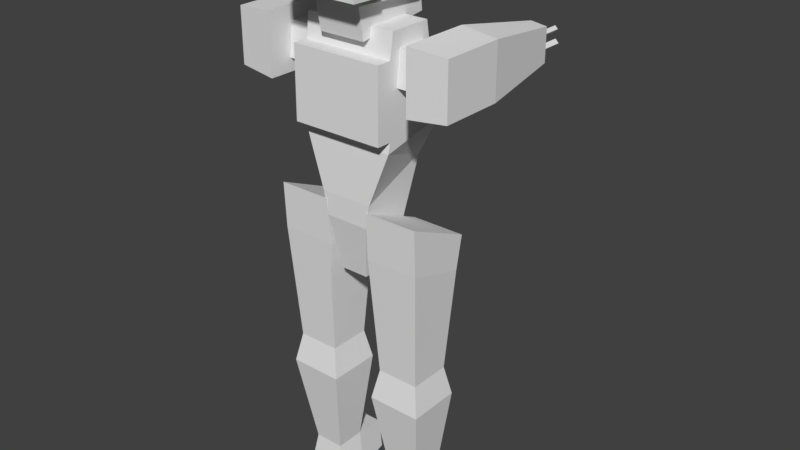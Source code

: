 # Source: Robot.blend  (saved by Blender 2.79.0; exported with 4.5.12 LTS)
import bpy
from mathutils import Matrix  # noqa: F401  (used for matrix-valued properties, if any)

bpy.ops.wm.read_factory_settings(use_empty=True)
scene = bpy.context.scene
scene.name = 'Scene'

# ---- collections
col_collection_1 = bpy.data.collections.new('Collection 1'); scene.collection.children.link(col_collection_1)

# ---- world
world_world = bpy.data.worlds.new('World'); scene.world = world_world
world_world.color = (0.05088, 0.05088, 0.05088)
world_world.use_sun_shadow = False
world_world.sun_shadow_jitter_overblur = 0.0
world_world.cycles.sampling_method = 'MANUAL'

# ---- meshes
me_cube_012 = bpy.data.meshes.new('Cube.012')
me_cube_012.from_pydata([(-1.0, -1.0, -1.0), (-1.0, -1.0, 1.0), (-1.0, 1.0, -1.0), (-1.0, 1.0, 1.0), (1.0, -1.0, -1.0), (1.0, -1.0, 1.0), (1.0, 1.0, -1.0), (1.0, 1.0, 1.0)], [], [(0, 1, 3, 2), (2, 3, 7, 6), (6, 7, 5, 4), (4, 5, 1, 0), (2, 6, 4, 0), (7, 3, 1, 5)])
_uv = me_cube_012.uv_layers.new(name='UVMap')
_uv.uv.foreach_set('vector', [0.9584, 0.9541, 0.9959, 0.9541, 0.9959, 0.9916, 0.9584, 0.9916, 0.9584, 0.9541, 0.9959, 0.9541, 0.9959, 0.9916, 0.9584, 0.9916, 0.9584, 0.9541, 0.9959, 0.9541, 0.9959, 0.9916, 0.9584, 0.9916, 0.9584, 0.9541, 0.9959, 0.9541, 0.9959, 0.9916, 0.9584, 0.9916, 0.9584, 0.9541, 0.9959, 0.9541, 0.9959, 0.9916, 0.9584, 0.9916, 0.9584, 0.9541, 0.9959, 0.9541, 0.9959, 0.9916, 0.9584, 0.9916])
me_cube_012.use_remesh_preserve_volume = False
me_cube_012.use_remesh_preserve_attributes = False
me_cube_012.use_mirror_vertex_groups = False
me_cube_012.update()
me_cube_011 = bpy.data.meshes.new('Cube.011')
me_cube_011.from_pydata([(-1.0, -1.0, -1.0), (-1.0, -1.0, 1.0), (-1.0, 1.0, -1.0), (-1.0, 1.0, 1.0), (1.0, -1.0, -1.0), (1.0, -1.0, 1.0), (1.0, 1.0, -1.0), (1.0, 1.0, 1.0)], [], [(0, 1, 3, 2), (2, 3, 7, 6), (6, 7, 5, 4), (4, 5, 1, 0), (2, 6, 4, 0), (7, 3, 1, 5)])
_uv = me_cube_011.uv_layers.new(name='UVMap')
_uv.uv.foreach_set('vector', [0.9001, 0.9576, 0.9349, 0.9576, 0.9349, 0.9924, 0.9001, 0.9924, 0.9001, 0.9576, 0.9349, 0.9576, 0.9349, 0.9924, 0.9001, 0.9924, 0.9001, 0.9576, 0.9349, 0.9576, 0.9349, 0.9924, 0.9001, 0.9924, 0.9001, 0.9576, 0.9349, 0.9576, 0.9349, 0.9924, 0.9001, 0.9924, 0.9001, 0.9576, 0.9349, 0.9576, 0.9349, 0.9924, 0.9001, 0.9924, 0.9001, 0.9576, 0.9349, 0.9576, 0.9349, 0.9924, 0.9001, 0.9924])
me_cube_011.use_remesh_preserve_volume = False
me_cube_011.use_remesh_preserve_attributes = False
me_cube_011.use_mirror_vertex_groups = False
me_cube_011.update()
me_cube_010 = bpy.data.meshes.new('Cube.010')
me_cube_010.from_pydata([(-1.0, -1.0, -1.0), (-1.0, -1.0, 1.0), (-1.0, 1.0, -1.0), (-1.0, 1.0, 1.0), (1.0, -1.0, -1.0), (1.0, -1.0, 1.0), (1.0, 1.0, -1.0), (1.0, 1.0, 1.0)], [], [(0, 1, 3, 2), (2, 3, 7, 6), (6, 7, 5, 4), (4, 5, 1, 0), (2, 6, 4, 0), (7, 3, 1, 5)])
_uv = me_cube_010.uv_layers.new(name='UVMap')
_uv.uv.foreach_set('vector', [0.952, 0.9075, 0.9906, 0.9075, 0.9906, 0.9461, 0.952, 0.9461, 0.952, 0.9075, 0.9906, 0.9075, 0.9906, 0.9461, 0.952, 0.9461, 0.952, 0.9075, 0.9906, 0.9075, 0.9906, 0.9461, 0.952, 0.9461, 0.952, 0.9075, 0.9906, 0.9075, 0.9906, 0.9461, 0.952, 0.9461, 0.952, 0.9075, 0.9906, 0.9075, 0.9906, 0.9461, 0.952, 0.9461, 0.952, 0.9075, 0.9906, 0.9075, 0.9906, 0.9461, 0.952, 0.9461])
me_cube_010.use_remesh_preserve_volume = False
me_cube_010.use_remesh_preserve_attributes = False
me_cube_010.use_mirror_vertex_groups = False
me_cube_010.update()
me_cube_006 = bpy.data.meshes.new('Cube.006')
me_cube_006.from_pydata([(-1.0, -1.0, -1.0), (-1.0, -1.0, 1.0), (-1.0, 1.0, -1.0), (-1.0, 1.0, 1.0), (1.0, -1.0, -1.0), (1.0, -1.0, 1.0), (1.0, 1.0, -1.0), (1.0, 1.0, 1.0), (-1.0, 1.857, -1.0), (-1.0, 1.857, 1.0), (1.0, 1.857, -1.0), (1.0, 1.857, 1.0), (-1.0, 1.563, -2.374), (1.0, 1.563, -2.374), (-1.0, 1.972, -2.257), (1.0, 1.972, -2.257), (-1.0, -1.077, -2.025), (-1.0, -1.87, 0.6973), (1.0, -1.077, -2.025), (1.0, -1.87, 0.6973), (-1.0, -2.254, -1.955), (-1.0, -2.254, 0.1384), (1.0, -2.254, -1.955), (1.0, -2.254, 0.1384)], [], [(0, 1, 3, 2), (7, 6, 10, 11), (6, 7, 5, 4), (5, 1, 17, 19), (2, 6, 4, 0), (7, 3, 1, 5), (8, 9, 11, 10), (6, 2, 12, 13), (3, 7, 11, 9), (2, 3, 9, 8), (13, 12, 14, 15), (8, 10, 15, 14), (2, 8, 14, 12), (10, 6, 13, 15), (16, 18, 22, 20), (4, 5, 19, 18), (1, 0, 16, 17), (0, 4, 18, 16), (22, 23, 21, 20), (17, 16, 20, 21), (19, 17, 21, 23), (18, 19, 23, 22)])
_uv = me_cube_006.uv_layers.new(name='UVMap')
_uv.uv.foreach_set('vector', [0.5962, 0.5856, 0.5266, 0.5856, 0.5266, 0.516, 0.5962, 0.516, 0.4926, 0.5996, 0.4926, 0.53, 0.5224, 0.53, 0.5224, 0.5996, 0.4926, 0.53, 0.4926, 0.5996, 0.4229, 0.5996, 0.4229, 0.53, 0.5847, 0.4123, 0.5847, 0.482, 0.5526, 0.482, 0.5526, 0.4123, 0.4489, 0.5997, 0.4489, 0.6694, 0.3792, 0.6694, 0.3792, 0.5997, 0.6544, 0.4123, 0.6544, 0.482, 0.5847, 0.482, 0.5847, 0.4123, 0.7539, 0.482, 0.6843, 0.482, 0.6843, 0.4123, 0.7539, 0.4123, 0.4489, 0.6694, 0.4489, 0.5997, 0.5006, 0.5997, 0.5006, 0.6694, 0.6544, 0.482, 0.6544, 0.4123, 0.6843, 0.4123, 0.6843, 0.482, 0.5962, 0.516, 0.5266, 0.516, 0.5266, 0.4861, 0.5962, 0.4861, 0.5006, 0.6694, 0.5006, 0.5997, 0.5155, 0.5997, 0.5155, 0.6694, 0.7539, 0.482, 0.7539, 0.4123, 0.7979, 0.4123, 0.7979, 0.482, 0.5962, 0.516, 0.5962, 0.4861, 0.64, 0.4821, 0.6441, 0.4963, 0.5224, 0.53, 0.4926, 0.53, 0.5122, 0.4821, 0.5265, 0.4861, 0.415, 0.482, 0.415, 0.4123, 0.4561, 0.4123, 0.4561, 0.482, 0.4229, 0.53, 0.4229, 0.5996, 0.3926, 0.5891, 0.4202, 0.4943, 0.5266, 0.5856, 0.5962, 0.5856, 0.6319, 0.5883, 0.5371, 0.6159, 0.3792, 0.482, 0.3792, 0.4123, 0.415, 0.4123, 0.415, 0.482, 0.4561, 0.4123, 0.529, 0.4123, 0.529, 0.482, 0.4561, 0.482, 0.5371, 0.6159, 0.6319, 0.5883, 0.6295, 0.6293, 0.5566, 0.6293, 0.5526, 0.4123, 0.5526, 0.482, 0.529, 0.482, 0.529, 0.4123, 0.4202, 0.4943, 0.3926, 0.5891, 0.3792, 0.5696, 0.3792, 0.4967])
me_cube_006.use_remesh_preserve_volume = False
me_cube_006.use_remesh_preserve_attributes = False
me_cube_006.use_mirror_vertex_groups = False
me_cube_006.update()
me_cube_004 = bpy.data.meshes.new('Cube.004')
me_cube_004.from_pydata([(-1.0, -1.339, -2.174), (-1.0, -1.559, 1.363), (-1.0, 1.858, -1.056), (-1.0, 1.758, 0.9162), (1.0, -1.339, -2.174), (1.0, -1.559, 1.363), (1.0, 1.858, -1.056), (1.0, 1.758, 0.9162), (-1.346, -1.007, 1.671), (-1.346, 1.267, 1.252), (1.346, -1.007, 1.671), (1.346, 1.267, 1.252), (-1.346, -0.9074, 3.911), (-1.346, 1.157, 3.352), (1.346, -0.9074, 3.911), (1.346, 1.157, 3.352)], [], [(0, 1, 3, 2), (2, 3, 7, 6), (6, 7, 5, 4), (4, 5, 1, 0), (2, 6, 4, 0), (5, 7, 11, 10), (8, 10, 14, 12), (3, 1, 8, 9), (1, 5, 10, 8), (7, 3, 9, 11), (15, 13, 12, 14), (11, 9, 13, 15), (10, 11, 15, 14), (9, 8, 12, 13)])
_uv = me_cube_004.uv_layers.new(name='UVMap')
_uv.uv.foreach_set('vector', [0.3859, 0.8237, 0.4457, 0.8045, 0.4525, 0.8634, 0.4191, 0.8737, 0.5007, 0.9243, 0.5007, 0.8893, 0.5361, 0.8893, 0.5361, 0.9243, 0.6177, 0.8737, 0.5843, 0.8634, 0.5911, 0.8045, 0.6509, 0.8237, 0.5361, 0.6899, 0.5361, 0.7527, 0.5007, 0.7527, 0.5007, 0.6899, 0.5007, 0.9243, 0.5361, 0.9243, 0.5361, 0.9844, 0.5007, 0.9844, 0.5911, 0.8045, 0.5843, 0.8634, 0.5777, 0.8531, 0.581, 0.8123, 0.4945, 0.7639, 0.5423, 0.7639, 0.5423, 0.8036, 0.4945, 0.8036, 0.4525, 0.8634, 0.4457, 0.8045, 0.4558, 0.8123, 0.4591, 0.8531, 0.5007, 0.7527, 0.5361, 0.7527, 0.5423, 0.7639, 0.4945, 0.7639, 0.5361, 0.8893, 0.5007, 0.8893, 0.4945, 0.8788, 0.5423, 0.8788, 0.5423, 0.8415, 0.4945, 0.8415, 0.4945, 0.8036, 0.5423, 0.8036, 0.5423, 0.8788, 0.4945, 0.8788, 0.4945, 0.8415, 0.5423, 0.8415, 0.581, 0.8123, 0.5777, 0.8531, 0.5423, 0.8415, 0.5423, 0.8036, 0.4591, 0.8531, 0.4558, 0.8123, 0.4945, 0.8036, 0.4945, 0.8415])
me_cube_004.use_remesh_preserve_volume = False
me_cube_004.use_remesh_preserve_attributes = False
me_cube_004.use_mirror_vertex_groups = False
me_cube_004.update()
me_cube_001 = bpy.data.meshes.new('Cube.001')
me_cube_001.from_pydata([(-0.6431, -1.0, -1.649), (-1.032, -1.433, 0.8973), (-0.6431, 1.0, -1.649), (-1.032, 1.0, 0.708), (-1.227, -1.433, 1.968), (-1.227, 1.703, 3.239), (-2.136, -1.297, 4.396), (-2.136, 1.946, 5.099), (-2.136, -1.189, 4.872), (-2.136, 2.054, 7.873), (-2.136, -1.162, 8.116), (-2.136, 1.189, 8.062), (-2.136, -1.0, 9.209), (-2.136, 1.0, 9.209), (-2.136, -1.892, 4.878), (-2.136, -1.864, 8.122), (0.6431, -1.0, -1.649), (1.032, -1.433, 0.8973), (0.6431, 1.0, -1.649), (1.032, 1.0, 0.708), (0.0, 1.0, -1.649), (0.0, 1.0, 0.708), (0.0, -1.0, -1.649), (0.0, -1.433, 0.8973), (1.227, -1.433, 1.968), (1.227, 1.703, 3.239), (0.0, 1.703, 3.239), (0.0, -1.433, 1.968), (2.136, -1.297, 4.396), (2.136, 1.946, 5.099), (0.0, 1.946, 5.099), (0.0, -1.297, 4.396), (2.136, -1.189, 4.872), (2.136, 2.054, 7.873), (0.0, 2.054, 7.873), (0.0, -1.189, 4.872), (2.136, -1.162, 8.116), (2.136, 1.189, 8.062), (0.0, 1.189, 8.062), (0.0, -1.162, 8.116), (2.136, -1.0, 9.209), (2.136, 1.0, 9.209), (0.0, 1.0, 9.209), (0.0, -1.0, 9.209), (2.136, -1.892, 4.878), (0.0, -1.892, 4.878), (2.136, -1.864, 8.122), (0.0, -1.864, 8.122)], [], [(0, 1, 3, 2), (22, 23, 1, 0), (2, 20, 22, 0), (2, 3, 21, 20), (21, 3, 5, 26), (3, 1, 4, 5), (1, 23, 27, 4), (6, 31, 35, 8), (4, 27, 31, 6), (26, 5, 7, 30), (5, 4, 6, 7), (34, 9, 11, 38), (30, 7, 9, 34), (7, 6, 8, 9), (9, 8, 10, 11), (42, 13, 12, 43), (10, 39, 43, 12), (38, 11, 13, 42), (11, 10, 12, 13), (14, 45, 47, 15), (39, 10, 15, 47), (10, 8, 14, 15), (8, 35, 45, 14), (16, 18, 19, 17), (22, 16, 17, 23), (18, 16, 22, 20), (18, 20, 21, 19), (21, 26, 25, 19), (19, 25, 24, 17), (17, 24, 27, 23), (28, 32, 35, 31), (24, 28, 31, 27), (26, 30, 29, 25), (25, 29, 28, 24), (34, 38, 37, 33), (30, 34, 33, 29), (29, 33, 32, 28), (33, 37, 36, 32), (42, 43, 40, 41), (36, 40, 43, 39), (38, 42, 41, 37), (37, 41, 40, 36), (44, 46, 47, 45), (39, 47, 46, 36), (36, 46, 44, 32), (32, 44, 45, 35)])
_uv = me_cube_001.uv_layers.new(name='UVMap')
_uv.uv.foreach_set('vector', [0.3542, 0.0357, 0.3585, 0.13, 0.2714, 0.1152, 0.2809, 0.02768, 0.3773, 0.03123, 0.3953, 0.124, 0.3585, 0.13, 0.3542, 0.0357, 0.1458, 0.06628, 0.1277, 0.06628, 0.1277, 0.01004, 0.1458, 0.01004, 0.1458, 0.06628, 0.1567, 0.1325, 0.1277, 0.1325, 0.1277, 0.06628, 0.1277, 0.1325, 0.1567, 0.1325, 0.1622, 0.2064, 0.1277, 0.2064, 0.2714, 0.1152, 0.3585, 0.13, 0.356, 0.1692, 0.2371, 0.2055, 0.3585, 0.13, 0.3953, 0.124, 0.4008, 0.1633, 0.356, 0.1692, 0.3403, 0.2561, 0.4119, 0.2516, 0.4129, 0.2684, 0.3394, 0.2726, 0.356, 0.1692, 0.4008, 0.1633, 0.4119, 0.2516, 0.3403, 0.2561, 0.1277, 0.2064, 0.1622, 0.2064, 0.1877, 0.2592, 0.1277, 0.2592, 0.2371, 0.2055, 0.356, 0.1692, 0.3403, 0.2561, 0.2293, 0.2849, 0.1277, 0.3372, 0.1877, 0.3372, 0.1877, 0.3621, 0.1277, 0.3621, 0.1277, 0.2592, 0.1877, 0.2592, 0.1877, 0.3372, 0.1277, 0.3372, 0.2293, 0.2849, 0.3403, 0.2561, 0.3394, 0.2726, 0.2293, 0.3827, 0.2293, 0.3827, 0.3394, 0.2726, 0.3429, 0.3869, 0.26, 0.3882, 0.8077, 0.02946, 0.8954, 0.02946, 0.8954, 0.1116, 0.8077, 0.1116, 0.8954, 0.1569, 0.8077, 0.1569, 0.8077, 0.1116, 0.8954, 0.1116, 0.1277, 0.3621, 0.1877, 0.3621, 0.1877, 0.3948, 0.1277, 0.3948, 0.9912, 0.145, 0.8954, 0.1569, 0.8954, 0.1116, 0.9766, 0.09953, 0.6687, 0.2038, 0.7729, 0.2038, 0.7729, 0.3622, 0.6687, 0.3622, 0.7729, 0.3965, 0.6687, 0.3965, 0.6687, 0.3622, 0.7729, 0.3622, 0.6344, 0.3622, 0.6344, 0.2038, 0.6687, 0.2038, 0.6687, 0.3622, 0.6687, 0.1695, 0.7729, 0.1695, 0.7729, 0.2038, 0.6687, 0.2038, 0.4804, 0.033, 0.5539, 0.02768, 0.5603, 0.1155, 0.4727, 0.127, 0.4575, 0.02768, 0.4804, 0.033, 0.4727, 0.127, 0.4361, 0.1197, 0.1096, 0.06628, 0.1096, 0.01004, 0.1277, 0.01004, 0.1277, 0.06628, 0.1096, 0.06628, 0.1277, 0.06628, 0.1277, 0.1325, 0.09865, 0.1325, 0.1277, 0.1325, 0.1277, 0.2064, 0.09317, 0.2064, 0.09865, 0.1325, 0.5603, 0.1155, 0.5912, 0.207, 0.4737, 0.1663, 0.4727, 0.127, 0.4727, 0.127, 0.4737, 0.1663, 0.4292, 0.1588, 0.4361, 0.1197, 0.4862, 0.2538, 0.4865, 0.2703, 0.4132, 0.2634, 0.4148, 0.2466, 0.4737, 0.1663, 0.4862, 0.2538, 0.4148, 0.2466, 0.4292, 0.1588, 0.1277, 0.2064, 0.1277, 0.2592, 0.06763, 0.2592, 0.09317, 0.2064, 0.5912, 0.207, 0.5961, 0.2866, 0.4862, 0.2538, 0.4737, 0.1663, 0.1277, 0.3372, 0.1277, 0.3621, 0.06763, 0.3621, 0.06763, 0.3372, 0.1277, 0.2592, 0.1277, 0.3372, 0.06763, 0.3372, 0.06763, 0.2592, 0.5961, 0.2866, 0.5925, 0.3844, 0.4865, 0.2703, 0.4862, 0.2538, 0.5925, 0.3844, 0.5616, 0.3887, 0.4788, 0.3844, 0.4865, 0.2703, 0.602, 0.1563, 0.602, 0.07421, 0.6897, 0.07421, 0.6897, 0.1563, 0.6897, 0.02886, 0.6897, 0.07421, 0.602, 0.07421, 0.602, 0.02886, 0.1277, 0.3621, 0.1277, 0.3948, 0.06763, 0.3948, 0.06763, 0.3621, 0.7856, 0.04084, 0.771, 0.08627, 0.6897, 0.07421, 0.6897, 0.02886, 0.915, 0.2063, 0.915, 0.3647, 0.8107, 0.3647, 0.8107, 0.2063, 0.8107, 0.3989, 0.8107, 0.3647, 0.915, 0.3647, 0.915, 0.3989, 0.9492, 0.3647, 0.915, 0.3647, 0.915, 0.2063, 0.9492, 0.2063, 0.915, 0.172, 0.915, 0.2063, 0.8107, 0.2063, 0.8107, 0.172])
me_cube_001.use_remesh_preserve_volume = False
me_cube_001.use_remesh_preserve_attributes = False
me_cube_001.use_mirror_vertex_groups = False
me_cube_001.update()
me_cube_016 = bpy.data.meshes.new('Cube.016')
me_cube_016.from_pydata([(-1.0, -1.09, -1.03), (-1.0, -1.165, 0.6845), (-1.0, 1.075, -1.661), (-1.0, 1.331, -0.4273), (1.0, -1.09, -1.03), (1.0, -1.165, 0.6845), (1.0, 1.075, -1.661), (1.0, 1.331, -0.4273), (-0.7838, -0.7838, -5.465), (-0.7838, 0.7838, -5.465), (0.7838, -0.7838, -5.465), (0.7838, 0.7838, -5.465), (-1.0, -1.0, -6.582), (-1.0, 1.0, -6.582), (1.0, -1.0, -6.582), (1.0, 1.0, -6.582), (-0.5621, -0.4323, -10.14), (-0.5621, 0.6919, -10.14), (0.5621, -0.4323, -10.14), (0.5621, 0.6919, -10.14), (-0.8409, -0.5621, -11.57), (-0.8409, 0.5621, -11.57), (0.8409, -0.5621, -11.57), (0.8409, 0.5621, -11.57), (-0.4096, 2.016, -10.45), (0.4096, 2.016, -10.45), (-0.6127, 1.921, -11.49), (0.6127, 1.921, -11.49)], [], [(0, 1, 3, 2), (2, 3, 7, 6), (6, 7, 5, 4), (4, 5, 1, 0), (4, 0, 8, 10), (7, 3, 1, 5), (10, 8, 12, 14), (2, 6, 11, 9), (0, 2, 9, 8), (6, 4, 10, 11), (13, 15, 19, 17), (9, 11, 15, 13), (11, 10, 14, 15), (8, 9, 13, 12), (19, 18, 22, 23), (15, 14, 18, 19), (12, 13, 17, 16), (14, 12, 16, 18), (21, 23, 22, 20), (16, 17, 21, 20), (18, 16, 20, 22), (19, 23, 27, 25), (24, 25, 27, 26), (23, 21, 26, 27), (21, 17, 24, 26), (17, 19, 25, 24)])
_uv = me_cube_016.uv_layers.new(name='UVMap')
_uv.uv.foreach_set('vector', [0.1285, 0.8631, 0.1254, 0.9232, 0.04194, 0.8755, 0.05548, 0.833, 0.3478, 0.8293, 0.3555, 0.8739, 0.2845, 0.8866, 0.2754, 0.8417, 0.2754, 0.8417, 0.2845, 0.8866, 0.196, 0.9266, 0.1986, 0.8659, 0.1986, 0.8659, 0.196, 0.9266, 0.1254, 0.9232, 0.1285, 0.8631, 0.1986, 0.8659, 0.1285, 0.8631, 0.1406, 0.6962, 0.2021, 0.697, 0.2845, 0.8866, 0.3555, 0.8739, 0.3729, 0.9709, 0.3019, 0.9836, 0.2021, 0.697, 0.1406, 0.6962, 0.1428, 0.6538, 0.203, 0.6577, 0.3478, 0.8293, 0.2754, 0.8417, 0.2621, 0.6952, 0.3201, 0.6927, 0.1285, 0.8631, 0.05548, 0.833, 0.07903, 0.6942, 0.1406, 0.6962, 0.2754, 0.8417, 0.1986, 0.8659, 0.2021, 0.697, 0.2621, 0.6952, 0.3273, 0.6551, 0.2619, 0.6565, 0.2551, 0.532, 0.2978, 0.526, 0.3201, 0.6927, 0.2621, 0.6952, 0.2619, 0.6565, 0.3273, 0.6551, 0.2621, 0.6952, 0.2021, 0.697, 0.203, 0.6577, 0.2619, 0.6565, 0.1406, 0.6962, 0.07903, 0.6942, 0.07318, 0.6476, 0.1428, 0.6538, 0.2551, 0.532, 0.2091, 0.5251, 0.2231, 0.4682, 0.2623, 0.4789, 0.2619, 0.6565, 0.203, 0.6577, 0.2091, 0.5251, 0.2551, 0.532, 0.1428, 0.6538, 0.07318, 0.6476, 0.1144, 0.5183, 0.1606, 0.5226, 0.203, 0.6577, 0.1428, 0.6538, 0.1606, 0.5226, 0.2091, 0.5251, 0.1644, 0.4199, 0.2273, 0.4262, 0.2231, 0.4682, 0.1603, 0.4619, 0.1606, 0.5226, 0.1144, 0.5183, 0.1191, 0.4638, 0.1603, 0.4619, 0.2091, 0.5251, 0.1606, 0.5226, 0.1603, 0.4619, 0.2231, 0.4682, 0.4542, 0.7075, 0.4689, 0.7454, 0.4312, 0.753, 0.4205, 0.7254, 0.398, 0.7294, 0.4205, 0.7254, 0.4312, 0.753, 0.3976, 0.759, 0.4441, 0.7892, 0.398, 0.7974, 0.3976, 0.759, 0.4312, 0.753, 0.3597, 0.765, 0.3603, 0.7243, 0.398, 0.7294, 0.3976, 0.759, 0.3872, 0.6928, 0.418, 0.6873, 0.4205, 0.7254, 0.398, 0.7294])
me_cube_016.use_remesh_preserve_volume = False
me_cube_016.use_remesh_preserve_attributes = False
me_cube_016.use_mirror_vertex_groups = False
me_cube_016.update()
me_cube_015 = bpy.data.meshes.new('Cube.015')
me_cube_015.from_pydata([(67.84, -1.0, 64.91), (65.84, -1.0, 65.0), (67.84, 1.0, 64.91), (65.84, 1.0, 65.0), (67.76, -1.0, 62.91), (65.76, -1.0, 63.0), (67.76, 1.0, 62.91), (65.76, 1.0, 63.0)], [], [(0, 2, 3, 1), (2, 6, 7, 3), (6, 4, 5, 7), (4, 0, 1, 5), (2, 0, 4, 6), (7, 5, 1, 3)])
_uv = me_cube_015.uv_layers.new(name='UVMap')
_uv.uv.foreach_set('vector', [0.8947, 0.4684, 0.8947, 0.4915, 0.9178, 0.4915, 0.9178, 0.4684, 0.8253, 0.5146, 0.8485, 0.5146, 0.8485, 0.4915, 0.8253, 0.4915, 0.8716, 0.4915, 0.8716, 0.4684, 0.8485, 0.4684, 0.8485, 0.4915, 0.8485, 0.5147, 0.8253, 0.5147, 0.8253, 0.5378, 0.8485, 0.5378, 0.8947, 0.4915, 0.8947, 0.4684, 0.8716, 0.4684, 0.8716, 0.4915, 0.8485, 0.4915, 0.8485, 0.4684, 0.8253, 0.4684, 0.8253, 0.4915])
me_cube_015.use_remesh_preserve_volume = False
me_cube_015.use_remesh_preserve_attributes = False
me_cube_015.use_mirror_vertex_groups = False
me_cube_015.update()
me_cube_014 = bpy.data.meshes.new('Cube.014')
me_cube_014.from_pydata([(56.18, -1.0, 53.74), (54.18, -1.0, 53.83), (56.18, 1.0, 53.74), (54.18, 1.0, 53.83), (56.09, -1.0, 51.75), (54.1, -1.0, 51.83), (56.09, 1.0, 51.75), (54.1, 1.0, 51.83)], [], [(0, 2, 3, 1), (2, 6, 7, 3), (6, 4, 5, 7), (4, 0, 1, 5), (2, 0, 4, 6), (7, 5, 1, 3)])
_uv = me_cube_014.uv_layers.new(name='UVMap')
_uv.uv.foreach_set('vector', [0.9181, 0.5626, 0.9181, 0.5895, 0.9449, 0.5895, 0.9449, 0.5626, 0.8374, 0.6164, 0.8643, 0.6164, 0.8643, 0.5895, 0.8374, 0.5895, 0.8912, 0.5895, 0.8912, 0.5626, 0.8643, 0.5626, 0.8643, 0.5895, 0.8912, 0.5626, 0.8912, 0.5358, 0.8643, 0.5358, 0.8643, 0.5626, 0.9181, 0.5895, 0.9181, 0.5626, 0.8912, 0.5626, 0.8912, 0.5895, 0.8643, 0.5895, 0.8643, 0.5626, 0.8374, 0.5626, 0.8374, 0.5895])
me_cube_014.use_remesh_preserve_volume = False
me_cube_014.use_remesh_preserve_attributes = False
me_cube_014.use_mirror_vertex_groups = False
me_cube_014.update()
me_cube_013 = bpy.data.meshes.new('Cube.013')
me_cube_013.from_pydata([(-1.0, -1.217, -0.886), (-1.0, -1.217, 0.886), (-1.0, 0.886, -0.886), (-1.0, 0.886, 0.886), (1.0, -1.331, -1.0), (1.0, -1.331, 1.0), (1.0, 1.0, -1.0), (1.0, 1.0, 1.0), (-0.4063, 3.826, -0.6181), (-0.4063, 3.826, 0.4628), (0.4549, 3.83, -0.6877), (0.4549, 3.83, 0.5323)], [], [(0, 1, 3, 2), (3, 7, 11, 9), (6, 7, 5, 4), (4, 5, 1, 0), (2, 6, 4, 0), (7, 3, 1, 5), (8, 9, 11, 10), (2, 3, 9, 8), (7, 6, 10, 11), (6, 2, 8, 10)])
_uv = me_cube_013.uv_layers.new(name='UVMap')
_uv.uv.foreach_set('vector', [0.8226, 0.8568, 0.7507, 0.8568, 0.7507, 0.7715, 0.8226, 0.7715, 0.7507, 0.7715, 0.6694, 0.7668, 0.6926, 0.6507, 0.7277, 0.6507, 0.9038, 0.7668, 0.985, 0.7668, 0.985, 0.8614, 0.9038, 0.8614, 0.6786, 0.942, 0.6694, 0.8614, 0.7507, 0.8568, 0.7588, 0.9282, 0.8226, 0.7715, 0.9038, 0.7668, 0.9038, 0.8614, 0.8226, 0.8568, 0.6694, 0.7668, 0.7507, 0.7715, 0.7507, 0.8568, 0.6694, 0.8614, 0.7313, 0.607, 0.7277, 0.6507, 0.6926, 0.6507, 0.6967, 0.6014, 0.8226, 0.7715, 0.7507, 0.7715, 0.7679, 0.6498, 0.8117, 0.6498, 0.985, 0.7668, 0.9038, 0.7668, 0.9165, 0.6499, 0.966, 0.6499, 0.9038, 0.7668, 0.8226, 0.7715, 0.846, 0.6515, 0.881, 0.6515])
me_cube_013.use_remesh_preserve_volume = False
me_cube_013.use_remesh_preserve_attributes = False
me_cube_013.use_mirror_vertex_groups = False
me_cube_013.update()
me_cube_000 = bpy.data.meshes.new('Cube.000')
me_cube_000.from_pydata([(8.246, -1.0, -1.0), (8.246, -0.7903, 1.0), (8.246, 0.7204, -1.0), (8.246, 1.0, 1.0), (6.246, -1.0, -1.0), (6.246, -0.7903, 1.0), (6.246, 0.7204, -1.0), (6.246, 1.0, 1.0)], [], [(0, 2, 3, 1), (2, 6, 7, 3), (6, 4, 5, 7), (4, 0, 1, 5), (2, 0, 4, 6), (7, 5, 1, 3)])
_uv = me_cube_000.uv_layers.new(name='UVMap')
_uv.uv.foreach_set('vector', [0.813, 0.9345, 0.7782, 0.9308, 0.7768, 0.8898, 0.813, 0.8936, 0.7892, 0.9876, 0.7892, 0.9469, 0.8303, 0.9469, 0.8303, 0.9876, 0.8619, 0.9108, 0.8667, 0.9455, 0.8258, 0.9469, 0.8208, 0.9108, 0.7542, 0.9469, 0.7542, 0.9876, 0.7133, 0.9876, 0.7133, 0.9469, 0.7892, 0.9876, 0.7542, 0.9876, 0.7542, 0.9469, 0.7892, 0.9469, 0.8303, 0.9469, 0.8667, 0.9469, 0.8667, 0.9876, 0.8303, 0.9876])
me_cube_000.use_remesh_preserve_volume = False
me_cube_000.use_remesh_preserve_attributes = False
me_cube_000.use_mirror_vertex_groups = False
me_cube_000.update()
me_cube_009 = bpy.data.meshes.new('Cube.009')
me_cube_009.from_pydata([(-1.0, -1.0, -1.0), (-1.0, -1.0, 1.0), (-1.0, 1.0, -1.0), (-1.0, 1.0, 1.0), (1.0, -1.0, -1.0), (1.0, -1.0, 1.0), (1.0, 1.0, -1.0), (1.0, 1.0, 1.0)], [], [(0, 1, 3, 2), (2, 3, 7, 6), (6, 7, 5, 4), (4, 5, 1, 0), (2, 6, 4, 0), (7, 3, 1, 5)])
_uv = me_cube_009.uv_layers.new(name='UVMap')
_uv.uv.foreach_set('vector', [0.9053, 0.9078, 0.9436, 0.9078, 0.9436, 0.9461, 0.9053, 0.9461, 0.9053, 0.9078, 0.9436, 0.9078, 0.9436, 0.9461, 0.9053, 0.9461, 0.9053, 0.9078, 0.9436, 0.9078, 0.9436, 0.9461, 0.9053, 0.9461, 0.9053, 0.9078, 0.9436, 0.9078, 0.9436, 0.9461, 0.9053, 0.9461, 0.9053, 0.9078, 0.9436, 0.9078, 0.9436, 0.9461, 0.9053, 0.9461, 0.9053, 0.9078, 0.9436, 0.9078, 0.9436, 0.9461, 0.9053, 0.9461])
me_cube_009.use_remesh_preserve_volume = False
me_cube_009.use_remesh_preserve_attributes = False
me_cube_009.use_mirror_vertex_groups = False
me_cube_009.update()
me_cube_008 = bpy.data.meshes.new('Cube.008')
me_cube_008.from_pydata([(-1.0, -1.0, -1.0), (-1.0, -1.0, 1.0), (-1.0, 1.0, -1.0), (-1.0, 1.0, 1.0), (1.0, -1.0, -1.0), (1.0, -1.0, 1.0), (1.0, 1.0, -1.0), (1.0, 1.0, 1.0)], [], [(0, 1, 3, 2), (2, 3, 7, 6), (6, 7, 5, 4), (4, 5, 1, 0), (2, 6, 4, 0), (7, 3, 1, 5)])
_uv = me_cube_008.uv_layers.new(name='UVMap')
_uv.uv.foreach_set('vector', [0.9181, 0.5626, 0.9449, 0.5626, 0.9449, 0.5895, 0.9181, 0.5895, 0.8374, 0.6164, 0.8374, 0.5895, 0.8643, 0.5895, 0.8643, 0.6164, 0.8912, 0.5895, 0.8643, 0.5895, 0.8643, 0.5626, 0.8912, 0.5626, 0.8912, 0.5626, 0.8643, 0.5626, 0.8643, 0.5358, 0.8912, 0.5358, 0.9181, 0.5895, 0.8912, 0.5895, 0.8912, 0.5626, 0.9181, 0.5626, 0.8643, 0.5895, 0.8374, 0.5895, 0.8374, 0.5626, 0.8643, 0.5626])
me_cube_008.use_remesh_preserve_volume = False
me_cube_008.use_remesh_preserve_attributes = False
me_cube_008.use_mirror_vertex_groups = False
me_cube_008.update()
me_cube_007 = bpy.data.meshes.new('Cube.007')
me_cube_007.from_pydata([(-1.0, -1.0, -1.0), (-1.0, -1.0, 1.0), (-1.0, 1.0, -1.0), (-1.0, 1.0, 1.0), (1.0, -1.0, -1.0), (1.0, -1.0, 1.0), (1.0, 1.0, -1.0), (1.0, 1.0, 1.0)], [], [(0, 1, 3, 2), (2, 3, 7, 6), (6, 7, 5, 4), (4, 5, 1, 0), (2, 6, 4, 0), (7, 3, 1, 5)])
_uv = me_cube_007.uv_layers.new(name='UVMap')
_uv.uv.foreach_set('vector', [0.8947, 0.4684, 0.9178, 0.4684, 0.9178, 0.4915, 0.8947, 0.4915, 0.8253, 0.5146, 0.8253, 0.4915, 0.8485, 0.4915, 0.8485, 0.5146, 0.8716, 0.4915, 0.8485, 0.4915, 0.8485, 0.4684, 0.8716, 0.4684, 0.8485, 0.5147, 0.8485, 0.5378, 0.8253, 0.5378, 0.8253, 0.5147, 0.8947, 0.4915, 0.8716, 0.4915, 0.8716, 0.4684, 0.8947, 0.4684, 0.8485, 0.4915, 0.8253, 0.4915, 0.8253, 0.4684, 0.8485, 0.4684])
me_cube_007.use_remesh_preserve_volume = False
me_cube_007.use_remesh_preserve_attributes = False
me_cube_007.use_mirror_vertex_groups = False
me_cube_007.update()
me_cube_005 = bpy.data.meshes.new('Cube.005')
me_cube_005.from_pydata([(4.684, -1.09, -1.03), (4.684, -1.165, 0.6845), (4.684, 1.075, -1.661), (4.684, 1.331, -0.4273), (2.684, -1.09, -1.03), (2.684, -1.165, 0.6845), (2.684, 1.075, -1.661), (2.684, 1.331, -0.4273), (4.468, -0.7838, -5.465), (4.468, 0.7838, -5.465), (2.9, -0.7838, -5.465), (2.9, 0.7838, -5.465), (4.684, -1.0, -6.582), (4.684, 1.0, -6.582), (2.684, -1.0, -6.582), (2.684, 1.0, -6.582), (4.246, -0.4323, -10.14), (4.246, 0.6919, -10.14), (3.122, -0.4323, -10.14), (3.122, 0.6919, -10.14), (4.525, -0.5621, -11.57), (4.525, 0.5621, -11.57), (2.843, -0.5621, -11.57), (2.843, 0.5621, -11.57), (4.093, 2.016, -10.45), (3.274, 2.016, -10.45), (4.297, 1.921, -11.49), (3.071, 1.921, -11.49)], [], [(0, 2, 3, 1), (2, 6, 7, 3), (6, 4, 5, 7), (4, 0, 1, 5), (4, 10, 8, 0), (7, 5, 1, 3), (10, 14, 12, 8), (2, 9, 11, 6), (0, 8, 9, 2), (6, 11, 10, 4), (13, 17, 19, 15), (9, 13, 15, 11), (11, 15, 14, 10), (8, 12, 13, 9), (19, 23, 22, 18), (15, 19, 18, 14), (12, 16, 17, 13), (14, 18, 16, 12), (21, 20, 22, 23), (16, 20, 21, 17), (18, 22, 20, 16), (19, 25, 27, 23), (24, 26, 27, 25), (23, 27, 26, 21), (21, 26, 24, 17), (17, 24, 25, 19)])
_uv = me_cube_005.uv_layers.new(name='UVMap')
_uv.uv.foreach_set('vector', [0.1285, 0.8631, 0.05548, 0.833, 0.04194, 0.8755, 0.1254, 0.9232, 0.3478, 0.8293, 0.2754, 0.8417, 0.2845, 0.8866, 0.3555, 0.8739, 0.2754, 0.8417, 0.1986, 0.8659, 0.196, 0.9266, 0.2845, 0.8866, 0.1986, 0.8659, 0.1285, 0.8631, 0.1254, 0.9232, 0.196, 0.9266, 0.1986, 0.8659, 0.2021, 0.697, 0.1406, 0.6962, 0.1285, 0.8631, 0.2845, 0.8866, 0.3019, 0.9836, 0.3729, 0.9709, 0.3555, 0.8739, 0.2021, 0.697, 0.203, 0.6577, 0.1428, 0.6538, 0.1406, 0.6962, 0.3478, 0.8293, 0.3201, 0.6927, 0.2621, 0.6952, 0.2754, 0.8417, 0.1285, 0.8631, 0.1406, 0.6962, 0.07903, 0.6942, 0.05548, 0.833, 0.2754, 0.8417, 0.2621, 0.6952, 0.2021, 0.697, 0.1986, 0.8659, 0.3273, 0.6551, 0.2978, 0.526, 0.2551, 0.532, 0.2619, 0.6565, 0.3201, 0.6927, 0.3273, 0.6551, 0.2619, 0.6565, 0.2621, 0.6952, 0.2621, 0.6952, 0.2619, 0.6565, 0.203, 0.6577, 0.2021, 0.697, 0.1406, 0.6962, 0.1428, 0.6538, 0.07318, 0.6476, 0.07903, 0.6942, 0.2551, 0.532, 0.2623, 0.4789, 0.2231, 0.4682, 0.2091, 0.5251, 0.2619, 0.6565, 0.2551, 0.532, 0.2091, 0.5251, 0.203, 0.6577, 0.1428, 0.6538, 0.1606, 0.5226, 0.1144, 0.5183, 0.07318, 0.6476, 0.203, 0.6577, 0.2091, 0.5251, 0.1606, 0.5226, 0.1428, 0.6538, 0.1644, 0.4199, 0.1603, 0.4619, 0.2231, 0.4682, 0.2273, 0.4262, 0.1606, 0.5226, 0.1603, 0.4619, 0.1191, 0.4638, 0.1144, 0.5183, 0.2091, 0.5251, 0.2231, 0.4682, 0.1603, 0.4619, 0.1606, 0.5226, 0.4542, 0.7075, 0.4205, 0.7254, 0.4312, 0.753, 0.4689, 0.7454, 0.398, 0.7294, 0.3976, 0.759, 0.4312, 0.753, 0.4205, 0.7254, 0.4441, 0.7892, 0.4312, 0.753, 0.3976, 0.759, 0.398, 0.7974, 0.3597, 0.765, 0.3976, 0.759, 0.398, 0.7294, 0.3603, 0.7243, 0.3872, 0.6928, 0.398, 0.7294, 0.4205, 0.7254, 0.418, 0.6873])
me_cube_005.use_remesh_preserve_volume = False
me_cube_005.use_remesh_preserve_attributes = False
me_cube_005.use_mirror_vertex_groups = False
me_cube_005.update()
me_cube_003 = bpy.data.meshes.new('Cube.003')
me_cube_003.from_pydata([(10.86, -1.217, -0.886), (10.86, -1.217, 0.886), (10.86, 0.886, -0.886), (10.86, 0.886, 0.886), (8.858, -1.331, -1.0), (8.858, -1.331, 1.0), (8.858, 1.0, -1.0), (8.858, 1.0, 1.0), (10.26, 3.826, -0.6181), (10.26, 3.826, 0.4628), (9.403, 3.83, -0.6877), (9.403, 3.83, 0.5323)], [], [(0, 2, 3, 1), (3, 9, 11, 7), (6, 4, 5, 7), (4, 0, 1, 5), (2, 0, 4, 6), (7, 5, 1, 3), (8, 10, 11, 9), (2, 8, 9, 3), (7, 11, 10, 6), (6, 10, 8, 2)])
_uv = me_cube_003.uv_layers.new(name='UVMap')
_uv.uv.foreach_set('vector', [0.8226, 0.8568, 0.8226, 0.7715, 0.7507, 0.7715, 0.7507, 0.8568, 0.7507, 0.7715, 0.7277, 0.6507, 0.6926, 0.6507, 0.6694, 0.7668, 0.9038, 0.7668, 0.9038, 0.8614, 0.985, 0.8614, 0.985, 0.7668, 0.6786, 0.942, 0.7588, 0.9282, 0.7507, 0.8568, 0.6694, 0.8614, 0.8226, 0.7715, 0.8226, 0.8568, 0.9038, 0.8614, 0.9038, 0.7668, 0.6694, 0.7668, 0.6694, 0.8614, 0.7507, 0.8568, 0.7507, 0.7715, 0.7313, 0.607, 0.6967, 0.6014, 0.6926, 0.6507, 0.7277, 0.6507, 0.8226, 0.7715, 0.8117, 0.6498, 0.7679, 0.6498, 0.7507, 0.7715, 0.985, 0.7668, 0.966, 0.6499, 0.9165, 0.6499, 0.9038, 0.7668, 0.9038, 0.7668, 0.881, 0.6515, 0.846, 0.6515, 0.8226, 0.7715])
me_cube_003.use_remesh_preserve_volume = False
me_cube_003.use_remesh_preserve_attributes = False
me_cube_003.use_mirror_vertex_groups = False
me_cube_003.update()
me_cube_002 = bpy.data.meshes.new('Cube.002')
me_cube_002.from_pydata([(-1.0, -1.0, -1.0), (-1.0, -0.7903, 1.0), (-1.0, 0.7204, -1.0), (-1.0, 1.0, 1.0), (1.0, -1.0, -1.0), (1.0, -0.7903, 1.0), (1.0, 0.7204, -1.0), (1.0, 1.0, 1.0)], [], [(0, 1, 3, 2), (2, 3, 7, 6), (6, 7, 5, 4), (4, 5, 1, 0), (2, 6, 4, 0), (7, 3, 1, 5)])
_uv = me_cube_002.uv_layers.new(name='UVMap')
_uv.uv.foreach_set('vector', [0.813, 0.9345, 0.813, 0.8936, 0.7768, 0.8898, 0.7782, 0.9308, 0.7892, 0.9876, 0.8303, 0.9876, 0.8303, 0.9469, 0.7892, 0.9469, 0.8619, 0.9108, 0.8208, 0.9108, 0.8258, 0.9469, 0.8667, 0.9455, 0.7542, 0.9469, 0.7133, 0.9469, 0.7133, 0.9876, 0.7542, 0.9876, 0.7892, 0.9876, 0.7892, 0.9469, 0.7542, 0.9469, 0.7542, 0.9876, 0.8303, 0.9469, 0.8303, 0.9876, 0.8667, 0.9876, 0.8667, 0.9469])
me_cube_002.use_remesh_preserve_volume = False
me_cube_002.use_remesh_preserve_attributes = False
me_cube_002.use_mirror_vertex_groups = False
me_cube_002.update()

# ---- objects
ob_roboeye3 = bpy.data.objects.new('RoboEye3', me_cube_012)
ob_roboeye2 = bpy.data.objects.new('RoboEye2', me_cube_011)
ob_roboeye1 = bpy.data.objects.new('RoboEye1', me_cube_010)
ob_roboheadupper = bpy.data.objects.new('RoboHeadUpper', me_cube_006)
ob_roboheadlower = bpy.data.objects.new('RoboHeadLower', me_cube_004)
ob_robotorso = bpy.data.objects.new('RoboTorso', me_cube_001)
ob_robolegl = bpy.data.objects.new('RoboLegL', me_cube_016)
ob_robobarrel2r = bpy.data.objects.new('RoboBarrel2R', me_cube_015)
ob_robobarrel1r = bpy.data.objects.new('RoboBarrel1R', me_cube_014)
ob_roboarml = bpy.data.objects.new('RoboArmL', me_cube_013)
ob_roboarmjointr = bpy.data.objects.new('RoboArmJointR', me_cube_000)
ob_roboeye4 = bpy.data.objects.new('RoboEye4', me_cube_009)
ob_robobarrel1l = bpy.data.objects.new('RoboBarrel1L', me_cube_008)
ob_robobarrel2l = bpy.data.objects.new('RoboBarrel2L', me_cube_007)
ob_robolegr = bpy.data.objects.new('RoboLegR', me_cube_005)
ob_roboarmr = bpy.data.objects.new('RoboArmR', me_cube_003)
ob_roboarmjointl = bpy.data.objects.new('RoboArmJointL', me_cube_002)

# ---- transforms, parenting, visibility, modifiers, constraints
ob_roboeye3.location = (-0.3189, 0.6784, 3.712)
ob_roboeye3.scale = (0.03986, 0.04492, 0.06524)
ob_roboeye3.lineart.crease_threshold = 0.0
ob_roboeye2.location = (-0.2083, 0.6784, 3.712)
ob_roboeye2.scale = (0.03986, 0.04492, 0.06524)
ob_roboeye2.lineart.crease_threshold = 0.0
ob_roboeye1.location = (-0.1069, 0.6784, 3.712)
ob_roboeye1.scale = (0.03986, 0.04492, 0.06524)
ob_roboeye1.lineart.crease_threshold = 0.0
ob_roboheadupper.location = (0.0, 0.0, 3.697)
ob_roboheadupper.scale = (0.5536, 0.3736, 0.2052)
ob_roboheadupper.lineart.crease_threshold = 0.0
ob_roboheadlower.location = (0.0, 0.0, 2.995)
ob_roboheadlower.scale = (0.3327, 0.3327, 0.1187)
ob_roboheadlower.lineart.crease_threshold = 0.0
ob_robotorso.location = (0.0, 0.0, 0.06052)
ob_robotorso.scale = (0.3077, 0.3077, 0.3077)
ob_robotorso.lineart.crease_threshold = 0.0
ob_robolegl.location = (-0.7083, 0.0, 0.302)
ob_robolegl.scale = (0.3845, 0.3845, 0.3845)
ob_robolegl.lineart.crease_threshold = 0.0
ob_robobarrel2r.location = (-1.332, 1.818, 2.511)
ob_robobarrel2r.rotation_euler = (-1.316e-08, 0.7636, -3.277e-08)
ob_robobarrel2r.scale = (0.02882, 0.203, 0.02882)
ob_robobarrel2r.lineart.crease_threshold = 0.0
ob_robobarrel1r.location = (-1.332, 1.802, 2.324)
ob_robobarrel1r.rotation_euler = (-1.316e-08, 0.7636, -3.277e-08)
ob_robobarrel1r.scale = (0.03491, 0.246, 0.03491)
ob_robobarrel1r.lineart.crease_threshold = 0.0
ob_roboarml.location = (-1.339, 0.0, 2.447)
ob_roboarml.scale = (0.2716, 0.4307, 0.4307)
ob_roboarml.lineart.crease_threshold = 0.0
ob_roboarmjointr.location = (-0.8625, 0.0, 2.436)
ob_roboarmjointr.scale = (0.2381, 0.2381, 0.2381)
ob_roboarmjointr.lineart.crease_threshold = 0.0
ob_roboeye4.location = (0.2664, 0.6784, 3.595)
ob_roboeye4.scale = (0.05884, 0.06631, 0.05884)
ob_roboeye4.lineart.crease_threshold = 0.0
ob_robobarrel1l.location = (-1.332, 1.802, 2.324)
ob_robobarrel1l.rotation_euler = (-1.316e-08, 0.7636, -3.277e-08)
ob_robobarrel1l.scale = (0.03491, 0.246, 0.03491)
ob_robobarrel1l.lineart.crease_threshold = 0.0
ob_robobarrel2l.location = (-1.332, 1.818, 2.511)
ob_robobarrel2l.rotation_euler = (-1.316e-08, 0.7636, -3.277e-08)
ob_robobarrel2l.scale = (0.02882, 0.203, 0.02882)
ob_robobarrel2l.lineart.crease_threshold = 0.0
ob_robolegr.location = (-0.7083, 0.0, 0.302)
ob_robolegr.scale = (0.3845, 0.3845, 0.3845)
ob_robolegr.lineart.crease_threshold = 0.0
ob_roboarmr.location = (-1.339, 0.0, 2.447)
ob_roboarmr.scale = (0.2716, 0.4307, 0.4307)
ob_roboarmr.lineart.crease_threshold = 0.0
ob_roboarmjointl.location = (-0.8625, 0.0, 2.436)
ob_roboarmjointl.scale = (0.2381, 0.2381, 0.2381)
ob_roboarmjointl.lineart.crease_threshold = 0.0

# ---- collection membership
col_collection_1.objects.link(ob_roboeye3)
col_collection_1.objects.link(ob_roboeye2)
col_collection_1.objects.link(ob_roboeye1)
col_collection_1.objects.link(ob_roboheadupper)
col_collection_1.objects.link(ob_roboheadlower)
col_collection_1.objects.link(ob_robotorso)
col_collection_1.objects.link(ob_robolegl)
col_collection_1.objects.link(ob_robobarrel2r)
col_collection_1.objects.link(ob_robobarrel1r)
col_collection_1.objects.link(ob_roboarml)
col_collection_1.objects.link(ob_roboarmjointr)
col_collection_1.objects.link(ob_roboeye4)
col_collection_1.objects.link(ob_robobarrel1l)
col_collection_1.objects.link(ob_robobarrel2l)
col_collection_1.objects.link(ob_robolegr)
col_collection_1.objects.link(ob_roboarmr)
col_collection_1.objects.link(ob_roboarmjointl)

# ---- scene / render settings (as saved in the file)
scene.frame_start = 1; scene.frame_end = 250; scene.frame_set(12)
scene.render.engine = 'BLENDER_EEVEE_NEXT'
scene.render.resolution_percentage = 50
scene.render.dither_intensity = 0.0
scene.render.bake_margin = 2
scene.cycles.use_denoising = False
scene.cycles.samples = 128
scene.cycles.sampling_pattern = 'TABULATED_SOBOL'
scene.cycles.use_adaptive_sampling = False
scene.cycles.use_light_tree = False
scene.cycles.blur_glossy = 0.0
scene.cycles.sample_clamp_indirect = 0.0
scene.view_settings.view_transform = 'Standard'
bpy.context.view_layer.update()

# ---- added for rendering (the .blend has no active camera and no usable light): camera, sun
cam_auto = bpy.data.cameras.new('AutoCamera')
cam_auto.lens = 50.0
cam_auto.sensor_width = 36.0
cam_auto.clip_end = 1000.0
ob_auto_camera = bpy.data.objects.new('AutoCamera', cam_auto)
scene.collection.objects.link(ob_auto_camera)
ob_auto_camera.location = (8.45459, -9.54231, 6.64217)
ob_auto_camera.rotation_euler = (1.09748, -7.21219e-08, 0.694738)
scene.camera = ob_auto_camera
light_auto_sun = bpy.data.lights.new('AutoSun', 'SUN')
light_auto_sun.energy = 3.0
light_auto_sun.angle = 0.0523599
ob_auto_sun = bpy.data.objects.new('AutoSun', light_auto_sun)
scene.collection.objects.link(ob_auto_sun)
ob_auto_sun.rotation_euler = (0.872665, 0.174533, 0.523599)
bpy.context.view_layer.update()
